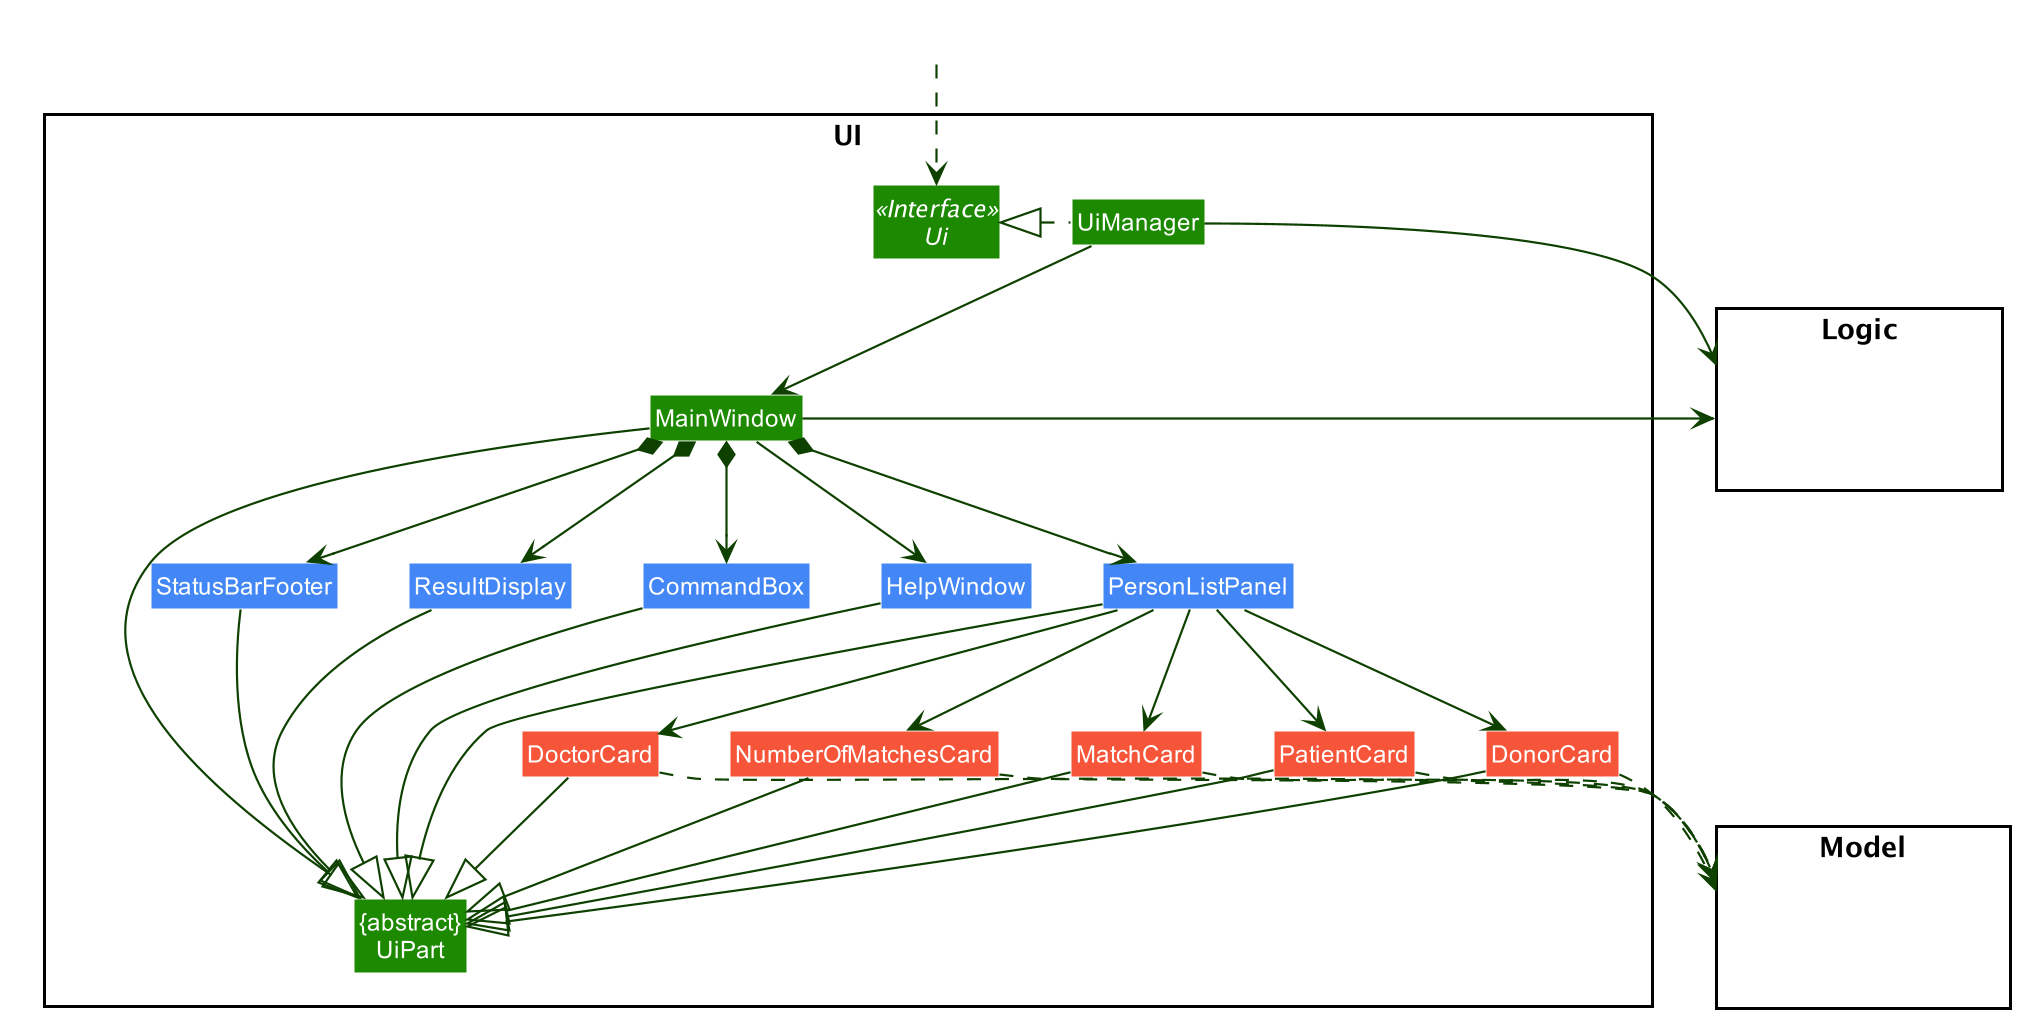

The diagram above was rendered by PlantUML. Its source (embedded in the PNG):
@startuml








skinparam BackgroundColor #FFFFFFF

skinparam Shadowing false

skinparam Class {
    FontColor #FFFFFF
    BorderThickness 1
    BorderColor #FFFFFF
    StereotypeFontColor #FFFFFF
    FontName Arial
}

skinparam Actor {
    BorderColor #000000
    Color #000000
    FontName Arial
}

skinparam Sequence {
    MessageAlign center
    BoxFontSize 15
    BoxPadding 0
    BoxFontColor #FFFFFF
    FontName Arial
}

skinparam Participant {
    FontColor #FFFFFFF
    Padding 20
}

skinparam MinClassWidth 50
skinparam ParticipantPadding 10
skinparam Shadowing false
skinparam DefaultTextAlignment center
skinparam packageStyle Rectangle

hide footbox
hide members
hide circle
skinparam arrowThickness 1.1
skinparam arrowColor #0E4100
skinparam classBackgroundColor #1D8900

package UI <<Rectangle>>{
Interface Ui <<Interface>>
Class "{abstract}\nUiPart" as UiPart
Class UiManager
Class MainWindow
Class HelpWindow #4287f5
Class ResultDisplay #4287f5
Class PersonListPanel #4287f5
Class PatientCard #f75539
Class DonorCard #f75539
Class DoctorCard #f75539
Class NumberOfMatchesCard #f75539
Class MatchCard #f75539
Class StatusBarFooter #4287f5
Class CommandBox #4287f5
}

package Model <<Rectangle>> {
Class HiddenModel #FFFFFF
}

package Logic <<Rectangle>> {
Class HiddenLogic #FFFFFF
}

Class HiddenOutside #FFFFFF
HiddenOutside ..> Ui

UiManager .left.|> Ui
UiManager -down-> MainWindow
MainWindow --> HelpWindow
MainWindow *-down-> CommandBox
MainWindow *-down-> ResultDisplay
MainWindow *-down-> PersonListPanel
MainWindow *-down-> StatusBarFooter

PersonListPanel -down-> PatientCard
PersonListPanel --> DonorCard
PersonListPanel -down-> DoctorCard
PersonListPanel -down-> NumberOfMatchesCard
PersonListPanel -down-> MatchCard

MainWindow -left-|> UiPart

ResultDisplay --|> UiPart
CommandBox --|> UiPart
PersonListPanel --|> UiPart
PatientCard --|> UiPart
DoctorCard --|> UiPart
DonorCard --|> UiPart
MatchCard --|> UiPart
NumberOfMatchesCard --|> UiPart
StatusBarFooter --|> UiPart
HelpWindow -down-|> UiPart

PatientCard .right.> Model
DonorCard .down.> Model
DoctorCard .down.> Model
NumberOfMatchesCard .down.> Model
MatchCard ..> Model
UiManager -right-> Logic
MainWindow -left-> Logic

PersonListPanel -[hidden]left- HelpWindow
HelpWindow -[hidden]left- CommandBox
CommandBox -[hidden]left- ResultDisplay
ResultDisplay -[hidden]left- StatusBarFooter

MainWindow -[hidden]-|> UiPart
@enduml